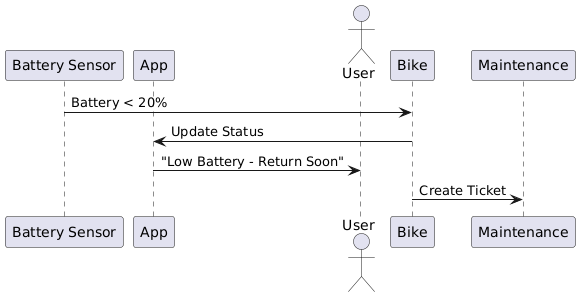

The diagram above was rendered by PlantUML. Its source (embedded in the PNG):
@startuml
participant "Battery Sensor" as Sensor
participant App
actor User

Sensor -> Bike: Battery < 20%
Bike -> App: Update Status
App -> User: "Low Battery - Return Soon"
Bike -> Maintenance: Create Ticket
@enduml